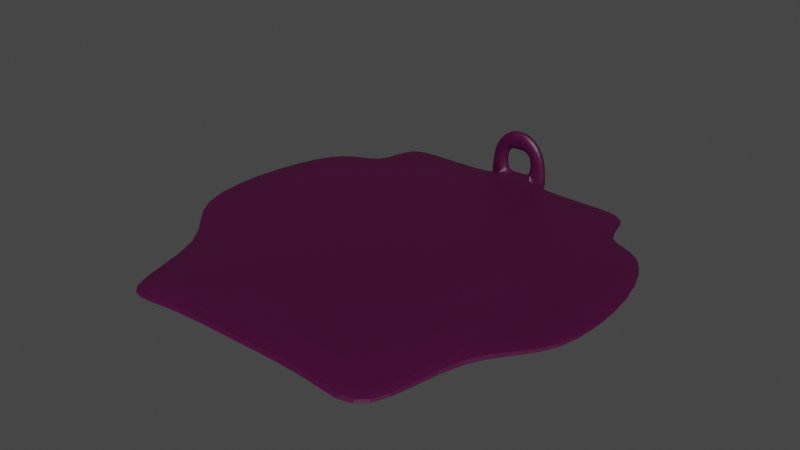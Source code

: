 # Source: palacebase.blend  (saved by Blender 3.4.6; exported with 4.5.12 LTS)
import bpy
from mathutils import Matrix  # noqa: F401  (used for matrix-valued properties, if any)

bpy.ops.wm.read_factory_settings(use_empty=True)
scene = bpy.context.scene
scene.name = 'Scene'

# ---- collections
col_collection = bpy.data.collections.new('Collection'); scene.collection.children.link(col_collection)

# ---- materials (node trees are filled in below, after node groups)
mat_material = bpy.data.materials.new('Material')
mat_material.alpha_threshold = 0.0
mat_material.use_transparent_shadow = False
mat_material.roughness = 0.5
mat_material.line_color = (0.0, 0.0, 0.0, 1.0)

# ---- material node trees
mat_material.use_nodes = True; mat_material.node_tree.nodes.clear()
_N = mat_material.node_tree.nodes; _L = mat_material.node_tree.links
n0 = _N.new('ShaderNodeOutputMaterial'); n0.name = 'Material Output'; n0.location = (300, 300)
n1 = _N.new('ShaderNodeBsdfPrincipled'); n1.name = 'Principled BSDF'; n1.location = (10, 300)
n1.distribution = 'GGX'
n1.subsurface_method = 'RANDOM_WALK_SKIN'
n1.inputs[0].default_value = (0.05811, 0.0, 0.03429, 1.0)
n1.inputs[3].default_value = 1.45
n1.inputs[27].default_value = (0.0, 0.0, 0.0, 1.0)
n1.inputs[28].default_value = 1.0
_L.new(n1.outputs[0], n0.inputs[0])
n0.is_active_output = True

# ---- world
world_world = bpy.data.worlds.new('World'); scene.world = world_world
world_world.use_nodes = True; world_world.node_tree.nodes.clear()
_N = world_world.node_tree.nodes; _L = world_world.node_tree.links
n0 = _N.new('ShaderNodeOutputWorld'); n0.name = 'World Output'; n0.location = (300, 300)
n1 = _N.new('ShaderNodeBackground'); n1.name = 'Background'; n1.location = (10, 300)
n1.inputs[0].default_value = (0.05088, 0.05088, 0.05088, 1.0)
_L.new(n1.outputs[0], n0.inputs[0])
n0.is_active_output = True
world_world.color = (0.05088, 0.05088, 0.05088)
world_world.use_sun_shadow = False
world_world.sun_shadow_jitter_overblur = 0.0

# ---- meshes
me_cube = bpy.data.meshes.new('Cube')
me_cube.from_pydata([(0.0, 0.7892, 2.076), (0.0, 0.7892, 0.07573), (0.0, -1.211, 2.076), (0.0, -1.211, 0.07573), (-2.314, 0.7892, 2.076), (-2.314, 0.7892, 0.07573), (-2.314, -1.211, 2.076), (-2.314, -1.211, 0.07573), (0.0, 2.158, -0.00295), (-2.314, 2.158, -0.00295), (0.0, 1.282, 1.795), (-2.314, 1.282, 1.795), (0.0, 3.747, -0.1179), (-1.663, 3.747, -0.1179), (0.0, 3.364, 0.668), (-1.663, 3.364, 0.668), (0.0, 5.393, -0.6066), (-1.46, 5.393, -0.6066), (0.0, 5.011, 0.1794), (-1.46, 5.011, 0.1794), (-6.304, 0.7892, 0.07573), (-6.304, -1.211, 0.07573), (-6.304, -1.211, 2.076), (-6.304, 0.7892, 2.076), (-2.897, -1.211, 5.518), (-2.897, 0.7892, 5.518), (-5.721, -1.211, 8.337), (-5.721, 0.7892, 8.337), (-1.938, -1.211, 7.35), (-1.938, 0.7892, 7.35), (-1.855, -1.211, 11.34), (-1.855, 0.7892, 11.34), (0.0, -1.211, 7.295), (0.0, 0.7892, 7.295), (0.0, -1.211, 11.28), (0.0, 0.7892, 11.28), (-2.314, -11.46, 0.07573), (-2.314, -11.46, 2.076), (0.0, -11.46, 2.076), (0.0, -11.46, 0.07573), (-17.27, -1.211, 0.07573), (-17.27, -1.211, 2.076), (-17.27, -11.46, 0.07573), (-17.27, -11.46, 2.076), (-26.6, -1.211, 0.07573), (-26.6, -1.211, 2.076), (-25.93, -11.49, 0.07573), (-25.93, -11.49, 2.076), (-2.314, -27.26, 0.07573), (-2.314, -27.26, 2.076), (0.0, -27.26, 2.076), (0.0, -27.26, 0.07573), (-17.27, -27.26, 0.07573), (-17.27, -27.26, 2.076), (-27.27, -27.23, 0.07573), (-27.27, -27.23, 2.076), (-34.31, -11.29, 0.07573), (-34.31, -11.29, 2.076), (-41.13, -25.54, 0.07573), (-41.13, -25.54, 2.076), (-3.146, -53.98, 0.07573), (-3.146, -53.98, 2.076), (0.0, -53.98, 2.076), (0.0, -53.98, 0.07573), (-18.1, -53.98, 0.07573), (-18.1, -53.98, 2.076), (-28.92, -56.2, -0.5949), (-28.72, -56.24, 1.395), (-41.35, -49.97, 0.7563), (-41.15, -50.02, 2.746), (-1.592, -76.52, -0.08617), (-1.592, -76.52, 1.914), (0.0, -76.52, 1.914), (0.0, -76.52, -0.08617), (-16.54, -76.52, -0.08617), (-16.54, -76.52, 1.914), (-27.36, -78.73, -0.7568), (-27.17, -78.78, 1.233), (2.314, 0.7892, 2.076), (2.314, 0.7892, 0.07573), (2.314, -1.211, 2.076), (2.314, -1.211, 0.07573), (2.314, 2.158, -0.00295), (2.314, 1.282, 1.795), (1.663, 3.747, -0.1179), (1.663, 3.364, 0.668), (1.46, 5.393, -0.6066), (1.46, 5.011, 0.1794), (6.304, 0.7892, 0.07573), (6.304, -1.211, 0.07573), (6.304, -1.211, 2.076), (6.304, 0.7892, 2.076), (2.897, -1.211, 5.518), (2.897, 0.7892, 5.518), (5.721, -1.211, 8.337), (5.721, 0.7892, 8.337), (1.938, -1.211, 7.35), (1.938, 0.7892, 7.35), (1.855, -1.211, 11.34), (1.855, 0.7892, 11.34), (2.314, -11.46, 0.07573), (2.314, -11.46, 2.076), (17.27, -1.211, 0.07573), (17.27, -1.211, 2.076), (17.27, -11.46, 0.07573), (17.27, -11.46, 2.076), (26.6, -1.211, 0.07573), (26.6, -1.211, 2.076), (25.93, -11.49, 0.07573), (25.93, -11.49, 2.076), (2.314, -27.26, 0.07573), (2.314, -27.26, 2.076), (17.27, -27.26, 0.07573), (17.27, -27.26, 2.076), (27.27, -27.23, 0.07573), (27.27, -27.23, 2.076), (34.31, -11.29, 0.07573), (34.31, -11.29, 2.076), (41.13, -25.54, 0.07573), (41.13, -25.54, 2.076), (3.146, -53.98, 0.07573), (3.146, -53.98, 2.076), (18.1, -53.98, 0.07573), (18.1, -53.98, 2.076), (28.92, -56.2, -0.5949), (28.72, -56.24, 1.395), (41.35, -49.97, 0.7563), (41.15, -50.02, 2.746), (1.592, -76.52, -0.08617), (1.592, -76.52, 1.914), (16.54, -76.52, -0.08617), (16.54, -76.52, 1.914), (27.36, -78.73, -0.7568), (27.17, -78.78, 1.233)], [], [(0, 4, 6, 2), (37, 6, 41, 43), (5, 7, 21, 20), (5, 1, 3, 7), (1, 0, 2, 3), (4, 0, 10, 11), (11, 10, 14, 15), (0, 1, 8, 10), (5, 4, 11, 9), (1, 5, 9, 8), (14, 12, 16, 18), (10, 8, 12, 14), (9, 11, 15, 13), (8, 9, 13, 12), (17, 19, 18, 16), (13, 15, 19, 17), (12, 13, 17, 16), (15, 14, 18, 19), (21, 22, 23, 20), (22, 6, 24, 26), (4, 5, 20, 23), (7, 6, 22, 21), (24, 25, 29, 28), (23, 22, 26, 27), (6, 4, 25, 24), (4, 23, 27, 25), (30, 28, 32, 34), (26, 24, 28, 30), (27, 26, 30, 31), (25, 27, 31, 29), (32, 33, 35, 34), (31, 30, 34, 35), (29, 31, 35, 33), (28, 29, 33, 32), (37, 43, 53, 49), (7, 3, 39, 36), (2, 6, 37, 38), (3, 2, 38, 39), (38, 37, 49, 50), (6, 7, 40, 41), (7, 36, 42, 40), (42, 36, 48, 52), (45, 44, 46, 47), (40, 42, 46, 44), (41, 40, 44, 45), (43, 41, 45, 47), (52, 48, 60, 64), (54, 52, 64, 66), (50, 49, 61, 62), (43, 47, 55, 53), (36, 39, 51, 48), (39, 38, 50, 51), (46, 42, 52, 54), (49, 53, 65, 61), (57, 56, 58, 59), (47, 46, 56, 57), (46, 54, 58, 56), (55, 47, 57, 59), (63, 62, 72, 73), (60, 63, 73, 70), (61, 65, 75, 71), (66, 67, 69, 68), (55, 59, 69, 67), (48, 51, 63, 60), (59, 58, 68, 69), (58, 54, 66, 68), (51, 50, 62, 63), (53, 55, 67, 65), (73, 72, 71, 70), (74, 75, 77, 76), (70, 71, 75, 74), (65, 67, 77, 75), (64, 60, 70, 74), (62, 61, 71, 72), (66, 64, 74, 76), (67, 66, 76, 77), (0, 2, 80, 78), (101, 105, 103, 80), (79, 88, 89, 81), (79, 81, 3, 1), (78, 83, 10, 0), (83, 85, 14, 10), (79, 82, 83, 78), (1, 8, 82, 79), (82, 84, 85, 83), (8, 12, 84, 82), (86, 16, 18, 87), (84, 86, 87, 85), (12, 16, 86, 84), (85, 87, 18, 14), (89, 88, 91, 90), (90, 94, 92, 80), (78, 91, 88, 79), (81, 89, 90, 80), (92, 96, 97, 93), (91, 95, 94, 90), (80, 92, 93, 78), (78, 93, 95, 91), (98, 34, 32, 96), (94, 98, 96, 92), (95, 99, 98, 94), (93, 97, 99, 95), (99, 35, 34, 98), (97, 33, 35, 99), (96, 32, 33, 97), (101, 111, 113, 105), (81, 100, 39, 3), (2, 38, 101, 80), (38, 50, 111, 101), (80, 103, 102, 81), (81, 102, 104, 100), (104, 112, 110, 100), (107, 109, 108, 106), (102, 106, 108, 104), (103, 107, 106, 102), (105, 109, 107, 103), (112, 122, 120, 110), (114, 124, 122, 112), (50, 62, 121, 111), (105, 113, 115, 109), (100, 110, 51, 39), (108, 114, 112, 104), (111, 121, 123, 113), (117, 119, 118, 116), (109, 117, 116, 108), (108, 116, 118, 114), (115, 119, 117, 109), (120, 128, 73, 63), (121, 129, 131, 123), (124, 126, 127, 125), (115, 125, 127, 119), (110, 120, 63, 51), (119, 127, 126, 118), (118, 126, 124, 114), (113, 123, 125, 115), (73, 128, 129, 72), (130, 132, 133, 131), (128, 130, 131, 129), (123, 131, 133, 125), (122, 130, 128, 120), (62, 72, 129, 121), (124, 132, 130, 122), (125, 133, 132, 124)])
_uv = me_cube.uv_layers.new(name='UVMap')
_uv.uv.foreach_set('vector', [0.625, 0.5, 0.875, 0.5, 0.875, 0.75, 0.625, 0.75, 0.875, 0.75, 0.875, 0.75, 0.875, 0.75, 0.875, 0.75, 0.125, 0.5, 0.125, 0.75, 0.125, 0.75, 0.125, 0.5, 0.125, 0.5, 0.375, 0.5, 0.375, 0.75, 0.125, 0.75, 0.375, 0.5, 0.625, 0.5, 0.625, 0.75, 0.375, 0.75, 0.875, 0.5, 0.625, 0.5, 0.625, 0.5, 0.875, 0.5, 0.875, 0.5, 0.625, 0.5, 0.625, 0.5, 0.875, 0.5, 0.625, 0.5, 0.375, 0.5, 0.375, 0.5, 0.625, 0.5, 0.375, 0.25, 0.625, 0.25, 0.625, 0.25, 0.375, 0.25, 0.375, 0.5, 0.125, 0.5, 0.125, 0.5, 0.375, 0.5, 0.625, 0.5, 0.375, 0.5, 0.375, 0.5, 0.625, 0.5, 0.625, 0.5, 0.375, 0.5, 0.375, 0.5, 0.625, 0.5, 0.375, 0.25, 0.625, 0.25, 0.625, 0.25, 0.375, 0.25, 0.375, 0.5, 0.125, 0.5, 0.125, 0.5, 0.375, 0.5, 0.375, 0.25, 0.625, 0.25, 0.625, 0.5, 0.375, 0.5, 0.375, 0.25, 0.625, 0.25, 0.625, 0.25, 0.375, 0.25, 0.375, 0.5, 0.125, 0.5, 0.125, 0.5, 0.375, 0.5, 0.875, 0.5, 0.625, 0.5, 0.625, 0.5, 0.875, 0.5, 0.375, 0.0, 0.625, 0.0, 0.625, 0.25, 0.375, 0.25, 0.625, 1.0, 0.625, 1.0, 0.625, 1.0, 0.625, 1.0, 0.625, 0.25, 0.375, 0.25, 0.375, 0.25, 0.625, 0.25, 0.375, 1.0, 0.625, 1.0, 0.625, 1.0, 0.375, 1.0, 0.875, 0.75, 0.875, 0.5, 0.875, 0.5, 0.875, 0.75, 0.625, 0.25, 0.625, 0.0, 0.625, 0.0, 0.625, 0.25, 0.875, 0.75, 0.875, 0.5, 0.875, 0.5, 0.875, 0.75, 0.625, 0.25, 0.625, 0.25, 0.625, 0.25, 0.625, 0.25, 0.625, 1.0, 0.625, 1.0, 0.625, 1.0, 0.625, 1.0, 0.625, 1.0, 0.625, 1.0, 0.625, 1.0, 0.625, 1.0, 0.625, 0.25, 0.625, 0.0, 0.625, 0.0, 0.625, 0.25, 0.625, 0.25, 0.625, 0.25, 0.625, 0.25, 0.625, 0.25, 0.875, 0.75, 0.875, 0.5, 0.875, 0.5, 0.875, 0.75, 0.625, 0.25, 0.625, 0.0, 0.625, 0.0, 0.625, 0.25, 0.625, 0.25, 0.625, 0.25, 0.625, 0.25, 0.625, 0.25, 0.875, 0.75, 0.875, 0.5, 0.875, 0.5, 0.875, 0.75, 0.875, 0.75, 0.875, 0.75, 0.875, 0.75, 0.875, 0.75, 0.125, 0.75, 0.375, 0.75, 0.375, 0.75, 0.125, 0.75, 0.625, 0.75, 0.875, 0.75, 0.875, 0.75, 0.625, 0.75, 0.375, 0.75, 0.625, 0.75, 0.625, 0.75, 0.375, 0.75, 0.625, 0.75, 0.875, 0.75, 0.875, 0.75, 0.625, 0.75, 0.625, 1.0, 0.375, 1.0, 0.375, 1.0, 0.625, 1.0, 0.125, 0.75, 0.125, 0.75, 0.125, 0.75, 0.125, 0.75, 0.125, 0.75, 0.125, 0.75, 0.125, 0.75, 0.125, 0.75, 0.625, 1.0, 0.375, 1.0, 0.375, 1.0, 0.625, 1.0, 0.125, 0.75, 0.125, 0.75, 0.125, 0.75, 0.125, 0.75, 0.625, 1.0, 0.375, 1.0, 0.375, 1.0, 0.625, 1.0, 0.875, 0.75, 0.875, 0.75, 0.875, 0.75, 0.875, 0.75, 0.125, 0.75, 0.125, 0.75, 0.125, 0.75, 0.125, 0.75, 0.125, 0.75, 0.125, 0.75, 0.125, 0.75, 0.125, 0.75, 0.625, 0.75, 0.875, 0.75, 0.875, 0.75, 0.625, 0.75, 0.875, 0.75, 0.875, 0.75, 0.875, 0.75, 0.875, 0.75, 0.125, 0.75, 0.375, 0.75, 0.375, 0.75, 0.125, 0.75, 0.375, 0.75, 0.625, 0.75, 0.625, 0.75, 0.375, 0.75, 0.125, 0.75, 0.125, 0.75, 0.125, 0.75, 0.125, 0.75, 0.875, 0.75, 0.875, 0.75, 0.875, 0.75, 0.875, 0.75, 0.625, 1.0, 0.375, 1.0, 0.375, 1.0, 0.625, 1.0, 0.625, 1.0, 0.375, 1.0, 0.375, 1.0, 0.625, 1.0, 0.125, 0.75, 0.125, 0.75, 0.125, 0.75, 0.125, 0.75, 0.875, 0.75, 0.875, 0.75, 0.875, 0.75, 0.875, 0.75, 0.375, 0.75, 0.625, 0.75, 0.625, 0.75, 0.375, 0.75, 0.125, 0.75, 0.375, 0.75, 0.375, 0.75, 0.125, 0.75, 0.875, 0.75, 0.875, 0.75, 0.875, 0.75, 0.875, 0.75, 0.375, 1.0, 0.625, 1.0, 0.625, 1.0, 0.375, 1.0, 0.875, 0.75, 0.875, 0.75, 0.875, 0.75, 0.875, 0.75, 0.125, 0.75, 0.375, 0.75, 0.375, 0.75, 0.125, 0.75, 0.625, 1.0, 0.375, 1.0, 0.375, 1.0, 0.625, 1.0, 0.125, 0.75, 0.125, 0.75, 0.125, 0.75, 0.125, 0.75, 0.375, 0.75, 0.625, 0.75, 0.625, 0.75, 0.375, 0.75, 0.875, 0.75, 0.875, 0.75, 0.875, 0.75, 0.875, 0.75, 0.375, 0.75, 0.625, 0.75, 0.625, 1.0, 0.375, 1.0, 0.375, 1.0, 0.625, 1.0, 0.625, 1.0, 0.375, 1.0, 0.375, 1.0, 0.625, 1.0, 0.625, 1.0, 0.375, 1.0, 0.875, 0.75, 0.875, 0.75, 0.875, 0.75, 0.875, 0.75, 0.125, 0.75, 0.125, 0.75, 0.125, 0.75, 0.125, 0.75, 0.625, 0.75, 0.875, 0.75, 0.875, 0.75, 0.625, 0.75, 0.125, 0.75, 0.125, 0.75, 0.125, 0.75, 0.125, 0.75, 0.625, 1.0, 0.375, 1.0, 0.375, 1.0, 0.625, 1.0, 0.625, 0.5, 0.625, 0.75, 0.875, 0.75, 0.875, 0.5, 0.875, 0.75, 0.875, 0.75, 0.875, 0.75, 0.875, 0.75, 0.125, 0.5, 0.125, 0.5, 0.125, 0.75, 0.125, 0.75, 0.125, 0.5, 0.125, 0.75, 0.375, 0.75, 0.375, 0.5, 0.875, 0.5, 0.875, 0.5, 0.625, 0.5, 0.625, 0.5, 0.875, 0.5, 0.875, 0.5, 0.625, 0.5, 0.625, 0.5, 0.375, 0.25, 0.375, 0.25, 0.625, 0.25, 0.625, 0.25, 0.375, 0.5, 0.375, 0.5, 0.125, 0.5, 0.125, 0.5, 0.375, 0.25, 0.375, 0.25, 0.625, 0.25, 0.625, 0.25, 0.375, 0.5, 0.375, 0.5, 0.125, 0.5, 0.125, 0.5, 0.375, 0.25, 0.375, 0.5, 0.625, 0.5, 0.625, 0.25, 0.375, 0.25, 0.375, 0.25, 0.625, 0.25, 0.625, 0.25, 0.375, 0.5, 0.375, 0.5, 0.125, 0.5, 0.125, 0.5, 0.875, 0.5, 0.875, 0.5, 0.625, 0.5, 0.625, 0.5, 0.375, 0.0, 0.375, 0.25, 0.625, 0.25, 0.625, 0.0, 0.625, 1.0, 0.625, 1.0, 0.625, 1.0, 0.625, 1.0, 0.625, 0.25, 0.625, 0.25, 0.375, 0.25, 0.375, 0.25, 0.375, 1.0, 0.375, 1.0, 0.625, 1.0, 0.625, 1.0, 0.875, 0.75, 0.875, 0.75, 0.875, 0.5, 0.875, 0.5, 0.625, 0.25, 0.625, 0.25, 0.625, 0.0, 0.625, 0.0, 0.875, 0.75, 0.875, 0.75, 0.875, 0.5, 0.875, 0.5, 0.625, 0.25, 0.625, 0.25, 0.625, 0.25, 0.625, 0.25, 0.625, 1.0, 0.625, 1.0, 0.625, 1.0, 0.625, 1.0, 0.625, 1.0, 0.625, 1.0, 0.625, 1.0, 0.625, 1.0, 0.625, 0.25, 0.625, 0.25, 0.625, 0.0, 0.625, 0.0, 0.625, 0.25, 0.625, 0.25, 0.625, 0.25, 0.625, 0.25, 0.625, 0.25, 0.625, 0.25, 0.625, 0.0, 0.625, 0.0, 0.625, 0.25, 0.625, 0.25, 0.625, 0.25, 0.625, 0.25, 0.875, 0.75, 0.875, 0.75, 0.875, 0.5, 0.875, 0.5, 0.875, 0.75, 0.875, 0.75, 0.875, 0.75, 0.875, 0.75, 0.125, 0.75, 0.125, 0.75, 0.375, 0.75, 0.375, 0.75, 0.625, 0.75, 0.625, 0.75, 0.875, 0.75, 0.875, 0.75, 0.625, 0.75, 0.625, 0.75, 0.875, 0.75, 0.875, 0.75, 0.625, 1.0, 0.625, 1.0, 0.375, 1.0, 0.375, 1.0, 0.125, 0.75, 0.125, 0.75, 0.125, 0.75, 0.125, 0.75, 0.125, 0.75, 0.125, 0.75, 0.125, 0.75, 0.125, 0.75, 0.625, 1.0, 0.625, 1.0, 0.375, 1.0, 0.375, 1.0, 0.125, 0.75, 0.125, 0.75, 0.125, 0.75, 0.125, 0.75, 0.625, 1.0, 0.625, 1.0, 0.375, 1.0, 0.375, 1.0, 0.875, 0.75, 0.875, 0.75, 0.875, 0.75, 0.875, 0.75, 0.125, 0.75, 0.125, 0.75, 0.125, 0.75, 0.125, 0.75, 0.125, 0.75, 0.125, 0.75, 0.125, 0.75, 0.125, 0.75, 0.625, 0.75, 0.625, 0.75, 0.875, 0.75, 0.875, 0.75, 0.875, 0.75, 0.875, 0.75, 0.875, 0.75, 0.875, 0.75, 0.125, 0.75, 0.125, 0.75, 0.375, 0.75, 0.375, 0.75, 0.125, 0.75, 0.125, 0.75, 0.125, 0.75, 0.125, 0.75, 0.875, 0.75, 0.875, 0.75, 0.875, 0.75, 0.875, 0.75, 0.625, 1.0, 0.625, 1.0, 0.375, 1.0, 0.375, 1.0, 0.625, 1.0, 0.625, 1.0, 0.375, 1.0, 0.375, 1.0, 0.125, 0.75, 0.125, 0.75, 0.125, 0.75, 0.125, 0.75, 0.875, 0.75, 0.875, 0.75, 0.875, 0.75, 0.875, 0.75, 0.125, 0.75, 0.125, 0.75, 0.375, 0.75, 0.375, 0.75, 0.875, 0.75, 0.875, 0.75, 0.875, 0.75, 0.875, 0.75, 0.375, 1.0, 0.375, 1.0, 0.625, 1.0, 0.625, 1.0, 0.875, 0.75, 0.875, 0.75, 0.875, 0.75, 0.875, 0.75, 0.125, 0.75, 0.125, 0.75, 0.375, 0.75, 0.375, 0.75, 0.625, 1.0, 0.625, 1.0, 0.375, 1.0, 0.375, 1.0, 0.125, 0.75, 0.125, 0.75, 0.125, 0.75, 0.125, 0.75, 0.875, 0.75, 0.875, 0.75, 0.875, 0.75, 0.875, 0.75, 0.375, 0.75, 0.375, 1.0, 0.625, 1.0, 0.625, 0.75, 0.375, 1.0, 0.375, 1.0, 0.625, 1.0, 0.625, 1.0, 0.375, 1.0, 0.375, 1.0, 0.625, 1.0, 0.625, 1.0, 0.875, 0.75, 0.875, 0.75, 0.875, 0.75, 0.875, 0.75, 0.125, 0.75, 0.125, 0.75, 0.125, 0.75, 0.125, 0.75, 0.625, 0.75, 0.625, 0.75, 0.875, 0.75, 0.875, 0.75, 0.125, 0.75, 0.125, 0.75, 0.125, 0.75, 0.125, 0.75, 0.625, 1.0, 0.625, 1.0, 0.375, 1.0, 0.375, 1.0])
me_cube.materials.append(mat_material)
me_cube.use_mirror_vertex_groups = False
me_cube.update()

# ---- objects
ob_cube = bpy.data.objects.new('Cube', me_cube)

# ---- transforms, parenting, visibility, modifiers, constraints
ob_cube.location = (0.0, 0.0, 0.0)
ob_cube.lock_rotations_4d = False
ob_cube.empty_display_type = 'ARROWS'
ob_cube.lineart.crease_threshold = 0.0
_m = ob_cube.modifiers.new('Subdivision', 'SUBSURF')

# ---- collection membership
col_collection.objects.link(ob_cube)

# ---- scene / render settings (as saved in the file)
scene.frame_start = 1; scene.frame_end = 250; scene.frame_set(1)
scene.render.engine = 'BLENDER_EEVEE_NEXT'
scene.cycles.sampling_pattern = 'TABULATED_SOBOL'
scene.cycles.use_light_tree = False
scene.view_settings.view_transform = 'Filmic'
bpy.context.view_layer.update()

# ---- added for rendering (the .blend has no active camera and no usable light): camera, sun
cam_auto = bpy.data.cameras.new('AutoCamera')
cam_auto.lens = 50.0
cam_auto.sensor_width = 36.0
cam_auto.clip_end = 1925.96
ob_auto_camera = bpy.data.objects.new('AutoCamera', cam_auto)
scene.collection.objects.link(ob_auto_camera)
ob_auto_camera.location = (109.742, -168.382, 93.0844)
ob_auto_camera.rotation_euler = (1.09748, -7.21219e-08, 0.694738)
scene.camera = ob_auto_camera
light_auto_sun = bpy.data.lights.new('AutoSun', 'SUN')
light_auto_sun.energy = 3.0
light_auto_sun.angle = 0.0523599
ob_auto_sun = bpy.data.objects.new('AutoSun', light_auto_sun)
scene.collection.objects.link(ob_auto_sun)
ob_auto_sun.rotation_euler = (0.872665, 0.174533, 0.523599)
bpy.context.view_layer.update()
